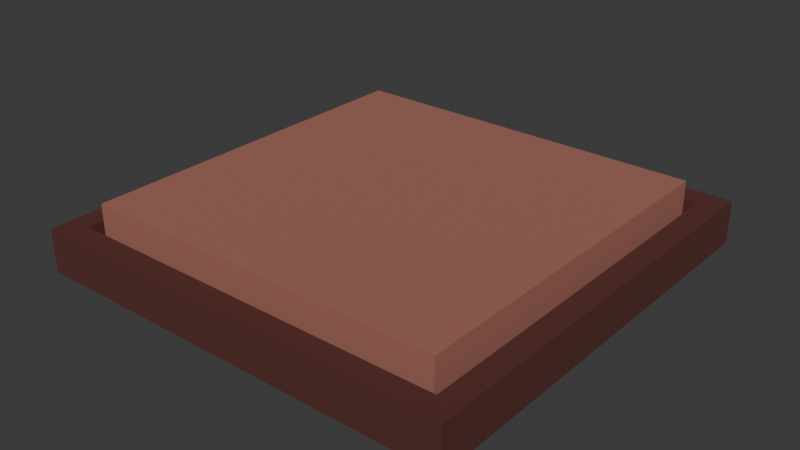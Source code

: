 # Source: pressure_plate.blend  (saved by Blender 4.4.32; exported with 4.5.12 LTS)
import bpy
from mathutils import Matrix  # noqa: F401  (used for matrix-valued properties, if any)

bpy.ops.wm.read_factory_settings(use_empty=True)
scene = bpy.context.scene
scene.name = 'Scene'

# ---- collections
col_collection = bpy.data.collections.new('Collection'); scene.collection.children.link(col_collection)

# ---- materials (node trees are filled in below, after node groups)
mat_material = bpy.data.materials.new('Material')
mat_material.alpha_threshold = 0.0
mat_material.roughness = 0.5
mat_material.line_color = (0.0, 0.0, 0.0, 1.0)
mat_material_001 = bpy.data.materials.new('Material.001')
mat_material_001.alpha_threshold = 0.0
mat_material_001.roughness = 0.5
mat_material_001.line_color = (0.0, 0.0, 0.0, 1.0)

# ---- material node trees
mat_material.use_nodes = True; mat_material.node_tree.nodes.clear()
_N = mat_material.node_tree.nodes; _L = mat_material.node_tree.links
n0 = _N.new('ShaderNodeOutputMaterial'); n0.name = 'Material Output'; n0.location = (300, 300)
n1 = _N.new('ShaderNodeBsdfPrincipled'); n1.name = 'Principled BSDF'; n1.location = (10, 300)
n1.inputs[0].default_value = (0.09759, 0.02624, 0.02029, 1.0)
n1.inputs[2].default_value = 1.0
n1.inputs[3].default_value = 1.45
_L.new(n1.outputs[0], n0.inputs[0])
n0.is_active_output = True
mat_material_001.use_nodes = True; mat_material_001.node_tree.nodes.clear()
_N = mat_material_001.node_tree.nodes; _L = mat_material_001.node_tree.links
n0 = _N.new('ShaderNodeOutputMaterial'); n0.name = 'Material Output'; n0.location = (300, 300)
n1 = _N.new('ShaderNodeBsdfPrincipled'); n1.name = 'Principled BSDF'; n1.location = (10, 300)
n1.inputs[0].default_value = (0.3663, 0.1384, 0.1046, 1.0)
n1.inputs[2].default_value = 1.0
n1.inputs[3].default_value = 1.45
_L.new(n1.outputs[0], n0.inputs[0])
n0.is_active_output = True

# ---- world
world_world = bpy.data.worlds.new('World'); scene.world = world_world
world_world.use_nodes = True; world_world.node_tree.nodes.clear()
_N = world_world.node_tree.nodes; _L = world_world.node_tree.links
n0 = _N.new('ShaderNodeOutputWorld'); n0.name = 'World Output'; n0.location = (300, 300)
n1 = _N.new('ShaderNodeBackground'); n1.name = 'Background'; n1.location = (10, 300)
n1.inputs[0].default_value = (0.05088, 0.05088, 0.05088, 1.0)
_L.new(n1.outputs[0], n0.inputs[0])
n0.is_active_output = True
world_world.color = (0.05088, 0.05088, 0.05088)
world_world.sun_shadow_jitter_overblur = 0.0

# ---- meshes
me_cube = bpy.data.meshes.new('Cube')
me_cube.from_pydata([(1.521, 1.521, 0.07963), (1.521, 1.521, -0.002062), (1.521, -1.521, 0.07963), (1.521, -1.521, -0.002062), (-1.521, 1.521, 0.07963), (-1.521, 1.521, -0.002062), (-1.521, -1.521, 0.07963), (-1.521, -1.521, -0.002062), (-1.7, 1.7, -0.002062), (-1.7, -1.7, -0.002062), (1.7, 1.7, -0.002062), (1.7, -1.7, 0.07963), (-1.7, -1.7, 0.07963), (1.7, 1.7, 0.07963), (1.7, -1.7, -0.002062), (-1.7, 1.7, 0.07963)], [], [(2, 3, 7, 6), (14, 11, 12, 9), (9, 12, 15, 8), (0, 1, 3, 2), (10, 13, 11, 14), (8, 15, 13, 10), (5, 7, 9, 8), (1, 5, 8, 10), (2, 6, 12, 11), (0, 2, 11, 13), (7, 3, 14, 9), (6, 4, 15, 12), (4, 0, 13, 15), (3, 1, 10, 14), (5, 4, 6, 7), (1, 0, 4, 5), (1, 5, 7, 3)])
_uv = me_cube.uv_layers.new(name='UVMap')
_uv.uv.foreach_set('vector', [0.6382, 0.7368, 0.3618, 0.7368, 0.1382, 0.7368, 0.8618, 0.7368, 0.375, 0.75, 0.625, 0.75, 0.625, 1.0, 0.375, 1.0, 0.375, 0.0, 0.625, 0.0, 0.625, 0.25, 0.375, 0.25, 0.6382, 0.5132, 0.3618, 0.5132, 0.3618, 0.7368, 0.6382, 0.7368, 0.375, 0.5, 0.625, 0.5, 0.625, 0.75, 0.375, 0.75, 0.375, 0.25, 0.625, 0.25, 0.625, 0.5, 0.375, 0.5, 0.1382, 0.5132, 0.1382, 0.7368, 0.125, 0.75, 0.125, 0.5, 0.3618, 0.5132, 0.1382, 0.5132, 0.125, 0.5, 0.375, 0.5, 0.6382, 0.7368, 0.8618, 0.7368, 0.875, 0.75, 0.625, 0.75, 0.6382, 0.5132, 0.6382, 0.7368, 0.625, 0.75, 0.625, 0.5, 0.1382, 0.7368, 0.3618, 0.7368, 0.375, 0.75, 0.125, 0.75, 0.8618, 0.7368, 0.8618, 0.5132, 0.875, 0.5, 0.875, 0.75, 0.8618, 0.5132, 0.6382, 0.5132, 0.625, 0.5, 0.875, 0.5, 0.3618, 0.7368, 0.3618, 0.5132, 0.375, 0.5, 0.375, 0.75, 0.1382, 0.5132, 0.8618, 0.5132, 0.8618, 0.7368, 0.1382, 0.7368, 0.3618, 0.5132, 0.6382, 0.5132, 0.8618, 0.5132, 0.1382, 0.5132, 0.0, 0.0, 0.0, 0.0, 0.0, 0.0, 0.0, 0.0])
me_cube.materials.append(mat_material)
me_cube.use_mirror_vertex_groups = False
me_cube.update()
me_cube_001 = bpy.data.meshes.new('Cube.001')
me_cube_001.from_pydata([(1.7, 1.7, 0.08118), (1.7, 1.7, -0.0005112), (1.7, -1.7, 0.08118), (1.7, -1.7, -0.0005112), (-1.7, 1.7, 0.08118), (-1.7, 1.7, -0.0005112), (-1.7, -1.7, 0.08118), (-1.7, -1.7, -0.0005112)], [], [(0, 4, 6, 2), (3, 2, 6, 7), (7, 6, 4, 5), (5, 1, 3, 7), (1, 0, 2, 3), (5, 4, 0, 1)])
_uv = me_cube_001.uv_layers.new(name='UVMap')
_uv.uv.foreach_set('vector', [0.625, 0.5, 0.875, 0.5, 0.875, 0.75, 0.625, 0.75, 0.375, 0.75, 0.625, 0.75, 0.625, 1.0, 0.375, 1.0, 0.375, 0.0, 0.625, 0.0, 0.625, 0.25, 0.375, 0.25, 0.125, 0.5, 0.375, 0.5, 0.375, 0.75, 0.125, 0.75, 0.375, 0.5, 0.625, 0.5, 0.625, 0.75, 0.375, 0.75, 0.375, 0.25, 0.625, 0.25, 0.625, 0.5, 0.375, 0.5])
me_cube_001.materials.append(mat_material_001)
me_cube_001.use_mirror_vertex_groups = False
me_cube_001.update()

# ---- objects
ob_border = bpy.data.objects.new('Border', me_cube)
ob_plate = bpy.data.objects.new('Plate', me_cube_001)

# ---- transforms, parenting, visibility, modifiers, constraints
ob_border.location = (0.0, 0.0, 0.0)
ob_border.scale = (0.5882, 0.5882, 2.448)
ob_border.lock_rotations_4d = False
ob_border.empty_display_type = 'ARROWS'
ob_border.lineart.crease_threshold = 0.0
ob_plate.location = (0.0, 0.0, 0.0)
ob_plate.scale = (0.5, 0.5, 3.672)
ob_plate.lock_rotations_4d = False
ob_plate.empty_display_type = 'ARROWS'
ob_plate.lineart.crease_threshold = 0.0

# ---- collection membership
col_collection.objects.link(ob_border)
col_collection.objects.link(ob_plate)

# ---- scene / render settings (as saved in the file)
scene.frame_start = 1; scene.frame_end = 250; scene.frame_set(1)
scene.render.engine = 'BLENDER_EEVEE_NEXT'
bpy.context.view_layer.update()

# ---- added for rendering (the .blend has no active camera and no usable light): camera, sun
cam_auto = bpy.data.cameras.new('AutoCamera')
cam_auto.lens = 50.0
cam_auto.sensor_width = 36.0
cam_auto.clip_end = 1000.0
ob_auto_camera = bpy.data.objects.new('AutoCamera', cam_auto)
scene.collection.objects.link(ob_auto_camera)
ob_auto_camera.location = (2.63192, -3.1583, 2.25207)
ob_auto_camera.rotation_euler = (1.09748, -7.21219e-08, 0.694738)
scene.camera = ob_auto_camera
light_auto_sun = bpy.data.lights.new('AutoSun', 'SUN')
light_auto_sun.energy = 3.0
light_auto_sun.angle = 0.0523599
ob_auto_sun = bpy.data.objects.new('AutoSun', light_auto_sun)
scene.collection.objects.link(ob_auto_sun)
ob_auto_sun.rotation_euler = (0.872665, 0.174533, 0.523599)
bpy.context.view_layer.update()
